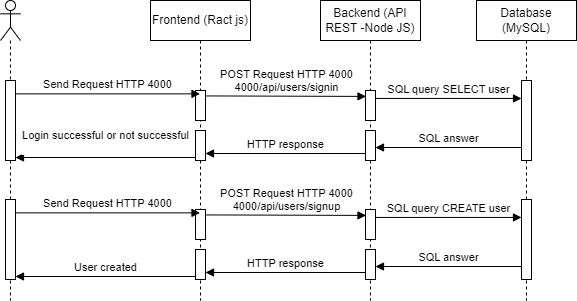

The diagram above was exported from draw.io. Its source (the exported page's mxGraphModel, read from the mxfile embedded in the PNG):
<mxGraphModel dx="798" dy="439" grid="1" gridSize="10" guides="1" tooltips="1" connect="1" arrows="1" fold="1" page="1" pageScale="1" pageWidth="827" pageHeight="1169" math="0" shadow="0">
  <root>
    <mxCell id="0" />
    <mxCell id="1" parent="0" />
    <mxCell id="IyghL4ZYq9MVMAxeIaWF-6" value="Frontend (Ract js)" style="shape=umlLifeline;perimeter=lifelinePerimeter;whiteSpace=wrap;html=1;container=1;collapsible=0;recursiveResize=0;outlineConnect=0;" vertex="1" parent="1">
      <mxGeometry x="300" y="240" width="100" height="300" as="geometry" />
    </mxCell>
    <mxCell id="IyghL4ZYq9MVMAxeIaWF-20" value="" style="html=1;points=[];perimeter=orthogonalPerimeter;" vertex="1" parent="IyghL4ZYq9MVMAxeIaWF-6">
      <mxGeometry x="45" y="90" width="10" height="30" as="geometry" />
    </mxCell>
    <mxCell id="IyghL4ZYq9MVMAxeIaWF-21" value="" style="html=1;points=[];perimeter=orthogonalPerimeter;" vertex="1" parent="IyghL4ZYq9MVMAxeIaWF-6">
      <mxGeometry x="45" y="130" width="10" height="30" as="geometry" />
    </mxCell>
    <mxCell id="IyghL4ZYq9MVMAxeIaWF-7" value="Backend (API REST -Node JS)" style="shape=umlLifeline;perimeter=lifelinePerimeter;whiteSpace=wrap;html=1;container=1;collapsible=0;recursiveResize=0;outlineConnect=0;" vertex="1" parent="1">
      <mxGeometry x="470" y="240" width="100" height="300" as="geometry" />
    </mxCell>
    <mxCell id="IyghL4ZYq9MVMAxeIaWF-22" value="" style="html=1;points=[];perimeter=orthogonalPerimeter;" vertex="1" parent="IyghL4ZYq9MVMAxeIaWF-7">
      <mxGeometry x="45" y="90" width="10" height="30" as="geometry" />
    </mxCell>
    <mxCell id="IyghL4ZYq9MVMAxeIaWF-23" value="" style="html=1;points=[];perimeter=orthogonalPerimeter;" vertex="1" parent="IyghL4ZYq9MVMAxeIaWF-7">
      <mxGeometry x="45" y="130" width="10" height="30" as="geometry" />
    </mxCell>
    <mxCell id="IyghL4ZYq9MVMAxeIaWF-8" value="Database (MySQL)" style="shape=umlLifeline;perimeter=lifelinePerimeter;whiteSpace=wrap;html=1;container=1;collapsible=0;recursiveResize=0;outlineConnect=0;" vertex="1" parent="1">
      <mxGeometry x="626" y="240" width="100" height="300" as="geometry" />
    </mxCell>
    <mxCell id="IyghL4ZYq9MVMAxeIaWF-18" value="" style="html=1;points=[];perimeter=orthogonalPerimeter;" vertex="1" parent="IyghL4ZYq9MVMAxeIaWF-8">
      <mxGeometry x="45" y="80" width="10" height="80" as="geometry" />
    </mxCell>
    <mxCell id="IyghL4ZYq9MVMAxeIaWF-9" value="" style="shape=umlLifeline;participant=umlActor;perimeter=lifelinePerimeter;whiteSpace=wrap;html=1;container=1;collapsible=0;recursiveResize=0;verticalAlign=top;spacingTop=36;outlineConnect=0;" vertex="1" parent="1">
      <mxGeometry x="150" y="240" width="20" height="300" as="geometry" />
    </mxCell>
    <mxCell id="IyghL4ZYq9MVMAxeIaWF-16" value="" style="html=1;points=[];perimeter=orthogonalPerimeter;" vertex="1" parent="IyghL4ZYq9MVMAxeIaWF-9">
      <mxGeometry x="5" y="80" width="10" height="80" as="geometry" />
    </mxCell>
    <mxCell id="IyghL4ZYq9MVMAxeIaWF-28" value="Send Request HTTP 4000" style="html=1;verticalAlign=bottom;endArrow=block;rounded=0;exitX=0.98;exitY=0.167;exitDx=0;exitDy=0;exitPerimeter=0;" edge="1" parent="1" source="IyghL4ZYq9MVMAxeIaWF-16" target="IyghL4ZYq9MVMAxeIaWF-6">
      <mxGeometry width="80" relative="1" as="geometry">
        <mxPoint x="230" y="320" as="sourcePoint" />
        <mxPoint x="310" y="320" as="targetPoint" />
      </mxGeometry>
    </mxCell>
    <mxCell id="IyghL4ZYq9MVMAxeIaWF-29" value="POST Request HTTP 4000&lt;br&gt;4000/api/users/signin" style="html=1;verticalAlign=bottom;endArrow=block;rounded=0;entryX=0.05;entryY=0.197;entryDx=0;entryDy=0;entryPerimeter=0;exitX=1.083;exitY=0.181;exitDx=0;exitDy=0;exitPerimeter=0;" edge="1" parent="1" source="IyghL4ZYq9MVMAxeIaWF-20" target="IyghL4ZYq9MVMAxeIaWF-22">
      <mxGeometry width="80" relative="1" as="geometry">
        <mxPoint x="359.99999999999994" y="150" as="sourcePoint" />
        <mxPoint x="504.7" y="150" as="targetPoint" />
      </mxGeometry>
    </mxCell>
    <mxCell id="IyghL4ZYq9MVMAxeIaWF-30" value="SQL query SELECT user" style="html=1;verticalAlign=bottom;endArrow=block;rounded=0;exitX=0.99;exitY=0.265;exitDx=0;exitDy=0;exitPerimeter=0;" edge="1" parent="1" source="IyghL4ZYq9MVMAxeIaWF-22" target="IyghL4ZYq9MVMAxeIaWF-18">
      <mxGeometry width="80" relative="1" as="geometry">
        <mxPoint x="680" y="389.49999999999994" as="sourcePoint" />
        <mxPoint x="840.2" y="389.49999999999994" as="targetPoint" />
      </mxGeometry>
    </mxCell>
    <mxCell id="IyghL4ZYq9MVMAxeIaWF-31" value="Login&amp;nbsp;successful or not successful&lt;br&gt;&amp;nbsp;&amp;nbsp;" style="html=1;verticalAlign=bottom;endArrow=block;rounded=0;" edge="1" parent="1" target="IyghL4ZYq9MVMAxeIaWF-16">
      <mxGeometry width="80" relative="1" as="geometry">
        <mxPoint x="345" y="397" as="sourcePoint" />
        <mxPoint x="189.73076923076928" y="397" as="targetPoint" />
      </mxGeometry>
    </mxCell>
    <mxCell id="IyghL4ZYq9MVMAxeIaWF-32" value="HTTP response" style="html=1;verticalAlign=bottom;endArrow=block;rounded=0;" edge="1" parent="1">
      <mxGeometry width="80" relative="1" as="geometry">
        <mxPoint x="515" y="393" as="sourcePoint" />
        <mxPoint x="355" y="393" as="targetPoint" />
      </mxGeometry>
    </mxCell>
    <mxCell id="IyghL4ZYq9MVMAxeIaWF-33" value="SQL answer" style="html=1;verticalAlign=bottom;endArrow=block;rounded=0;" edge="1" parent="1">
      <mxGeometry width="80" relative="1" as="geometry">
        <mxPoint x="671" y="387" as="sourcePoint" />
        <mxPoint x="525" y="387" as="targetPoint" />
      </mxGeometry>
    </mxCell>
    <mxCell id="IyghL4ZYq9MVMAxeIaWF-34" value="" style="html=1;points=[];perimeter=orthogonalPerimeter;" vertex="1" parent="1">
      <mxGeometry x="345" y="449" width="10" height="30" as="geometry" />
    </mxCell>
    <mxCell id="IyghL4ZYq9MVMAxeIaWF-35" value="" style="html=1;points=[];perimeter=orthogonalPerimeter;" vertex="1" parent="1">
      <mxGeometry x="345" y="489" width="10" height="30" as="geometry" />
    </mxCell>
    <mxCell id="IyghL4ZYq9MVMAxeIaWF-36" value="" style="html=1;points=[];perimeter=orthogonalPerimeter;" vertex="1" parent="1">
      <mxGeometry x="515" y="449" width="10" height="30" as="geometry" />
    </mxCell>
    <mxCell id="IyghL4ZYq9MVMAxeIaWF-37" value="" style="html=1;points=[];perimeter=orthogonalPerimeter;" vertex="1" parent="1">
      <mxGeometry x="515" y="489" width="10" height="30" as="geometry" />
    </mxCell>
    <mxCell id="IyghL4ZYq9MVMAxeIaWF-38" value="" style="html=1;points=[];perimeter=orthogonalPerimeter;" vertex="1" parent="1">
      <mxGeometry x="671" y="439" width="10" height="80" as="geometry" />
    </mxCell>
    <mxCell id="IyghL4ZYq9MVMAxeIaWF-39" value="" style="html=1;points=[];perimeter=orthogonalPerimeter;" vertex="1" parent="1">
      <mxGeometry x="155" y="439" width="10" height="80" as="geometry" />
    </mxCell>
    <mxCell id="IyghL4ZYq9MVMAxeIaWF-40" value="Send Request HTTP 4000" style="html=1;verticalAlign=bottom;endArrow=block;rounded=0;exitX=0.98;exitY=0.167;exitDx=0;exitDy=0;exitPerimeter=0;" edge="1" parent="1" source="IyghL4ZYq9MVMAxeIaWF-39">
      <mxGeometry width="80" relative="1" as="geometry">
        <mxPoint x="230" y="439" as="sourcePoint" />
        <mxPoint x="349.5" y="452.36" as="targetPoint" />
      </mxGeometry>
    </mxCell>
    <mxCell id="IyghL4ZYq9MVMAxeIaWF-41" value="POST Request HTTP 4000&lt;br&gt;4000/api/users/signup" style="html=1;verticalAlign=bottom;endArrow=block;rounded=0;entryX=0.05;entryY=0.197;entryDx=0;entryDy=0;entryPerimeter=0;exitX=1.083;exitY=0.181;exitDx=0;exitDy=0;exitPerimeter=0;" edge="1" parent="1" source="IyghL4ZYq9MVMAxeIaWF-34" target="IyghL4ZYq9MVMAxeIaWF-36">
      <mxGeometry width="80" relative="1" as="geometry">
        <mxPoint x="359.99999999999994" y="269" as="sourcePoint" />
        <mxPoint x="504.70000000000005" y="269" as="targetPoint" />
      </mxGeometry>
    </mxCell>
    <mxCell id="IyghL4ZYq9MVMAxeIaWF-42" value="SQL query CREATE user" style="html=1;verticalAlign=bottom;endArrow=block;rounded=0;exitX=0.99;exitY=0.265;exitDx=0;exitDy=0;exitPerimeter=0;" edge="1" parent="1" source="IyghL4ZYq9MVMAxeIaWF-36" target="IyghL4ZYq9MVMAxeIaWF-38">
      <mxGeometry width="80" relative="1" as="geometry">
        <mxPoint x="680" y="508.5" as="sourcePoint" />
        <mxPoint x="840.2" y="508.5" as="targetPoint" />
      </mxGeometry>
    </mxCell>
    <mxCell id="IyghL4ZYq9MVMAxeIaWF-43" value="User created" style="html=1;verticalAlign=bottom;endArrow=block;rounded=0;" edge="1" parent="1" target="IyghL4ZYq9MVMAxeIaWF-39">
      <mxGeometry width="80" relative="1" as="geometry">
        <mxPoint x="345" y="515.9999999999999" as="sourcePoint" />
        <mxPoint x="189.73076923076928" y="516" as="targetPoint" />
      </mxGeometry>
    </mxCell>
    <mxCell id="IyghL4ZYq9MVMAxeIaWF-44" value="HTTP response" style="html=1;verticalAlign=bottom;endArrow=block;rounded=0;" edge="1" parent="1">
      <mxGeometry width="80" relative="1" as="geometry">
        <mxPoint x="515" y="512.0000000000001" as="sourcePoint" />
        <mxPoint x="355" y="512.0000000000001" as="targetPoint" />
      </mxGeometry>
    </mxCell>
    <mxCell id="IyghL4ZYq9MVMAxeIaWF-45" value="SQL answer" style="html=1;verticalAlign=bottom;endArrow=block;rounded=0;" edge="1" parent="1">
      <mxGeometry width="80" relative="1" as="geometry">
        <mxPoint x="671" y="505.9999999999999" as="sourcePoint" />
        <mxPoint x="525" y="505.9999999999999" as="targetPoint" />
      </mxGeometry>
    </mxCell>
  </root>
</mxGraphModel>